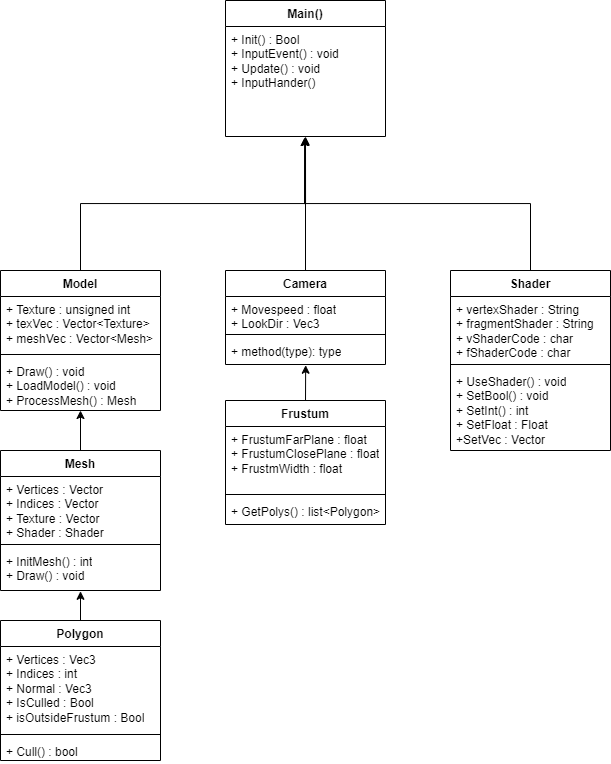

The diagram above was exported from draw.io. Its source (the exported page's mxGraphModel, read from the mxfile embedded in the PNG):
<mxGraphModel dx="1218" dy="820" grid="1" gridSize="10" guides="1" tooltips="1" connect="1" arrows="1" fold="1" page="1" pageScale="1" pageWidth="850" pageHeight="1100" math="0" shadow="0">
  <root>
    <mxCell id="0" />
    <mxCell id="1" parent="0" />
    <mxCell id="2abfj3HiQRj7vuGIn4wA-1" value="Main()" style="swimlane;fontStyle=1;align=center;verticalAlign=top;childLayout=stackLayout;horizontal=1;startSize=26;horizontalStack=0;resizeParent=1;resizeParentMax=0;resizeLast=0;collapsible=1;marginBottom=0;whiteSpace=wrap;html=1;" vertex="1" parent="1">
      <mxGeometry x="345" y="40" width="160" height="136" as="geometry" />
    </mxCell>
    <mxCell id="2abfj3HiQRj7vuGIn4wA-4" value="+ Init() : Bool&lt;div&gt;+ InputEvent() : void&lt;/div&gt;&lt;div&gt;+ Update() : void&lt;/div&gt;&lt;div&gt;&lt;span style=&quot;background-color: initial;&quot;&gt;+ InputHander()&lt;/span&gt;&lt;/div&gt;&lt;div&gt;&lt;br&gt;&lt;div&gt;&lt;div&gt;&lt;br&gt;&lt;/div&gt;&lt;/div&gt;&lt;/div&gt;" style="text;strokeColor=none;fillColor=none;align=left;verticalAlign=top;spacingLeft=4;spacingRight=4;overflow=hidden;rotatable=0;points=[[0,0.5],[1,0.5]];portConstraint=eastwest;whiteSpace=wrap;html=1;" vertex="1" parent="2abfj3HiQRj7vuGIn4wA-1">
      <mxGeometry y="26" width="160" height="110" as="geometry" />
    </mxCell>
    <mxCell id="2abfj3HiQRj7vuGIn4wA-5" value="Camera" style="swimlane;fontStyle=1;align=center;verticalAlign=top;childLayout=stackLayout;horizontal=1;startSize=26;horizontalStack=0;resizeParent=1;resizeParentMax=0;resizeLast=0;collapsible=1;marginBottom=0;whiteSpace=wrap;html=1;" vertex="1" parent="1">
      <mxGeometry x="345" y="310" width="160" height="94" as="geometry" />
    </mxCell>
    <mxCell id="2abfj3HiQRj7vuGIn4wA-6" value="+ Movespeed : float&lt;div&gt;+ LookDir : Vec3&lt;/div&gt;" style="text;strokeColor=none;fillColor=none;align=left;verticalAlign=top;spacingLeft=4;spacingRight=4;overflow=hidden;rotatable=0;points=[[0,0.5],[1,0.5]];portConstraint=eastwest;whiteSpace=wrap;html=1;" vertex="1" parent="2abfj3HiQRj7vuGIn4wA-5">
      <mxGeometry y="26" width="160" height="34" as="geometry" />
    </mxCell>
    <mxCell id="2abfj3HiQRj7vuGIn4wA-7" value="" style="line;strokeWidth=1;fillColor=none;align=left;verticalAlign=middle;spacingTop=-1;spacingLeft=3;spacingRight=3;rotatable=0;labelPosition=right;points=[];portConstraint=eastwest;strokeColor=inherit;" vertex="1" parent="2abfj3HiQRj7vuGIn4wA-5">
      <mxGeometry y="60" width="160" height="8" as="geometry" />
    </mxCell>
    <mxCell id="2abfj3HiQRj7vuGIn4wA-8" value="+ method(type): type" style="text;strokeColor=none;fillColor=none;align=left;verticalAlign=top;spacingLeft=4;spacingRight=4;overflow=hidden;rotatable=0;points=[[0,0.5],[1,0.5]];portConstraint=eastwest;whiteSpace=wrap;html=1;" vertex="1" parent="2abfj3HiQRj7vuGIn4wA-5">
      <mxGeometry y="68" width="160" height="26" as="geometry" />
    </mxCell>
    <mxCell id="2abfj3HiQRj7vuGIn4wA-9" style="edgeStyle=orthogonalEdgeStyle;rounded=0;orthogonalLoop=1;jettySize=auto;html=1;exitX=0.5;exitY=0;exitDx=0;exitDy=0;entryX=0.5;entryY=1;entryDx=0;entryDy=0;entryPerimeter=0;" edge="1" parent="1" source="2abfj3HiQRj7vuGIn4wA-5" target="2abfj3HiQRj7vuGIn4wA-4">
      <mxGeometry relative="1" as="geometry" />
    </mxCell>
    <mxCell id="2abfj3HiQRj7vuGIn4wA-10" value="Model" style="swimlane;fontStyle=1;align=center;verticalAlign=top;childLayout=stackLayout;horizontal=1;startSize=26;horizontalStack=0;resizeParent=1;resizeParentMax=0;resizeLast=0;collapsible=1;marginBottom=0;whiteSpace=wrap;html=1;" vertex="1" parent="1">
      <mxGeometry x="120" y="310" width="160" height="140" as="geometry" />
    </mxCell>
    <mxCell id="2abfj3HiQRj7vuGIn4wA-11" value="+ Texture : unsigned int&lt;div&gt;+ texVec : Vector&amp;lt;Texture&amp;gt;&lt;/div&gt;&lt;div&gt;+ meshVec : Vector&amp;lt;Mesh&amp;gt;&lt;/div&gt;&lt;div&gt;&lt;br&gt;&lt;/div&gt;&lt;div&gt;&lt;br&gt;&lt;/div&gt;" style="text;strokeColor=none;fillColor=none;align=left;verticalAlign=top;spacingLeft=4;spacingRight=4;overflow=hidden;rotatable=0;points=[[0,0.5],[1,0.5]];portConstraint=eastwest;whiteSpace=wrap;html=1;" vertex="1" parent="2abfj3HiQRj7vuGIn4wA-10">
      <mxGeometry y="26" width="160" height="54" as="geometry" />
    </mxCell>
    <mxCell id="2abfj3HiQRj7vuGIn4wA-12" value="" style="line;strokeWidth=1;fillColor=none;align=left;verticalAlign=middle;spacingTop=-1;spacingLeft=3;spacingRight=3;rotatable=0;labelPosition=right;points=[];portConstraint=eastwest;strokeColor=inherit;" vertex="1" parent="2abfj3HiQRj7vuGIn4wA-10">
      <mxGeometry y="80" width="160" height="8" as="geometry" />
    </mxCell>
    <mxCell id="2abfj3HiQRj7vuGIn4wA-13" value="+ Draw() : void&lt;div&gt;&lt;span style=&quot;background-color: initial;&quot;&gt;+ LoadModel() : void&lt;/span&gt;&lt;/div&gt;&lt;div&gt;+ ProcessMesh() : Mesh&lt;/div&gt;" style="text;strokeColor=none;fillColor=none;align=left;verticalAlign=top;spacingLeft=4;spacingRight=4;overflow=hidden;rotatable=0;points=[[0,0.5],[1,0.5]];portConstraint=eastwest;whiteSpace=wrap;html=1;" vertex="1" parent="2abfj3HiQRj7vuGIn4wA-10">
      <mxGeometry y="88" width="160" height="52" as="geometry" />
    </mxCell>
    <mxCell id="2abfj3HiQRj7vuGIn4wA-14" style="edgeStyle=orthogonalEdgeStyle;rounded=0;orthogonalLoop=1;jettySize=auto;html=1;exitX=0.5;exitY=0;exitDx=0;exitDy=0;entryX=0.5;entryY=1.009;entryDx=0;entryDy=0;entryPerimeter=0;" edge="1" parent="1" source="2abfj3HiQRj7vuGIn4wA-10" target="2abfj3HiQRj7vuGIn4wA-4">
      <mxGeometry relative="1" as="geometry" />
    </mxCell>
    <mxCell id="2abfj3HiQRj7vuGIn4wA-15" value="Mesh" style="swimlane;fontStyle=1;align=center;verticalAlign=top;childLayout=stackLayout;horizontal=1;startSize=26;horizontalStack=0;resizeParent=1;resizeParentMax=0;resizeLast=0;collapsible=1;marginBottom=0;whiteSpace=wrap;html=1;" vertex="1" parent="1">
      <mxGeometry x="120" y="490" width="160" height="140" as="geometry" />
    </mxCell>
    <mxCell id="2abfj3HiQRj7vuGIn4wA-16" value="+ Vertices : Vector&lt;div&gt;+ Indices : Vector&lt;/div&gt;&lt;div&gt;+ Texture : Vector&lt;/div&gt;&lt;div&gt;+ Shader : Shader&lt;/div&gt;" style="text;strokeColor=none;fillColor=none;align=left;verticalAlign=top;spacingLeft=4;spacingRight=4;overflow=hidden;rotatable=0;points=[[0,0.5],[1,0.5]];portConstraint=eastwest;whiteSpace=wrap;html=1;" vertex="1" parent="2abfj3HiQRj7vuGIn4wA-15">
      <mxGeometry y="26" width="160" height="64" as="geometry" />
    </mxCell>
    <mxCell id="2abfj3HiQRj7vuGIn4wA-17" value="" style="line;strokeWidth=1;fillColor=none;align=left;verticalAlign=middle;spacingTop=-1;spacingLeft=3;spacingRight=3;rotatable=0;labelPosition=right;points=[];portConstraint=eastwest;strokeColor=inherit;" vertex="1" parent="2abfj3HiQRj7vuGIn4wA-15">
      <mxGeometry y="90" width="160" height="8" as="geometry" />
    </mxCell>
    <mxCell id="2abfj3HiQRj7vuGIn4wA-18" value="+ InitMesh() : int&lt;div&gt;+ Draw() : void&lt;/div&gt;" style="text;strokeColor=none;fillColor=none;align=left;verticalAlign=top;spacingLeft=4;spacingRight=4;overflow=hidden;rotatable=0;points=[[0,0.5],[1,0.5]];portConstraint=eastwest;whiteSpace=wrap;html=1;" vertex="1" parent="2abfj3HiQRj7vuGIn4wA-15">
      <mxGeometry y="98" width="160" height="42" as="geometry" />
    </mxCell>
    <mxCell id="2abfj3HiQRj7vuGIn4wA-19" style="edgeStyle=orthogonalEdgeStyle;rounded=0;orthogonalLoop=1;jettySize=auto;html=1;exitX=0.5;exitY=0;exitDx=0;exitDy=0;entryX=0.5;entryY=1;entryDx=0;entryDy=0;entryPerimeter=0;" edge="1" parent="1" source="2abfj3HiQRj7vuGIn4wA-15" target="2abfj3HiQRj7vuGIn4wA-13">
      <mxGeometry relative="1" as="geometry" />
    </mxCell>
    <mxCell id="2abfj3HiQRj7vuGIn4wA-20" value="Shader" style="swimlane;fontStyle=1;align=center;verticalAlign=top;childLayout=stackLayout;horizontal=1;startSize=26;horizontalStack=0;resizeParent=1;resizeParentMax=0;resizeLast=0;collapsible=1;marginBottom=0;whiteSpace=wrap;html=1;" vertex="1" parent="1">
      <mxGeometry x="570" y="310" width="160" height="180" as="geometry" />
    </mxCell>
    <mxCell id="2abfj3HiQRj7vuGIn4wA-21" value="+ vertexShader : String&lt;div&gt;+ fragmentShader : String&lt;/div&gt;&lt;div&gt;+ vShaderCode : char&lt;/div&gt;&lt;div&gt;+ fShaderCode : char&lt;/div&gt;&lt;div&gt;&lt;br&gt;&lt;/div&gt;&lt;div&gt;&lt;br&gt;&lt;/div&gt;" style="text;strokeColor=none;fillColor=none;align=left;verticalAlign=top;spacingLeft=4;spacingRight=4;overflow=hidden;rotatable=0;points=[[0,0.5],[1,0.5]];portConstraint=eastwest;whiteSpace=wrap;html=1;" vertex="1" parent="2abfj3HiQRj7vuGIn4wA-20">
      <mxGeometry y="26" width="160" height="64" as="geometry" />
    </mxCell>
    <mxCell id="2abfj3HiQRj7vuGIn4wA-22" value="" style="line;strokeWidth=1;fillColor=none;align=left;verticalAlign=middle;spacingTop=-1;spacingLeft=3;spacingRight=3;rotatable=0;labelPosition=right;points=[];portConstraint=eastwest;strokeColor=inherit;" vertex="1" parent="2abfj3HiQRj7vuGIn4wA-20">
      <mxGeometry y="90" width="160" height="8" as="geometry" />
    </mxCell>
    <mxCell id="2abfj3HiQRj7vuGIn4wA-23" value="+ UseShader() : void&lt;div&gt;&lt;span style=&quot;background-color: initial;&quot;&gt;+ SetBool() : void&lt;/span&gt;&lt;/div&gt;&lt;div&gt;+ SetInt() : int&lt;/div&gt;&lt;div&gt;+ SetFloat : Float&lt;/div&gt;&lt;div&gt;+SetVec : Vector&lt;/div&gt;" style="text;strokeColor=none;fillColor=none;align=left;verticalAlign=top;spacingLeft=4;spacingRight=4;overflow=hidden;rotatable=0;points=[[0,0.5],[1,0.5]];portConstraint=eastwest;whiteSpace=wrap;html=1;" vertex="1" parent="2abfj3HiQRj7vuGIn4wA-20">
      <mxGeometry y="98" width="160" height="82" as="geometry" />
    </mxCell>
    <mxCell id="2abfj3HiQRj7vuGIn4wA-24" style="edgeStyle=orthogonalEdgeStyle;rounded=0;orthogonalLoop=1;jettySize=auto;html=1;exitX=0.5;exitY=0;exitDx=0;exitDy=0;entryX=0.494;entryY=1.009;entryDx=0;entryDy=0;entryPerimeter=0;" edge="1" parent="1" source="2abfj3HiQRj7vuGIn4wA-20" target="2abfj3HiQRj7vuGIn4wA-4">
      <mxGeometry relative="1" as="geometry" />
    </mxCell>
    <mxCell id="2abfj3HiQRj7vuGIn4wA-25" value="Polygon" style="swimlane;fontStyle=1;align=center;verticalAlign=top;childLayout=stackLayout;horizontal=1;startSize=26;horizontalStack=0;resizeParent=1;resizeParentMax=0;resizeLast=0;collapsible=1;marginBottom=0;whiteSpace=wrap;html=1;" vertex="1" parent="1">
      <mxGeometry x="120" y="660" width="160" height="140" as="geometry" />
    </mxCell>
    <mxCell id="2abfj3HiQRj7vuGIn4wA-26" value="+ Vertices : Vec3&lt;div&gt;&lt;span style=&quot;background-color: initial;&quot;&gt;+ Indices : int&lt;/span&gt;&lt;/div&gt;&lt;div&gt;+ Normal : Vec3&lt;/div&gt;&lt;div&gt;+ IsCulled : Bool&lt;/div&gt;&lt;div&gt;+ isOutsideFrustum : Bool&lt;/div&gt;&lt;div&gt;&lt;br&gt;&lt;/div&gt;" style="text;strokeColor=none;fillColor=none;align=left;verticalAlign=top;spacingLeft=4;spacingRight=4;overflow=hidden;rotatable=0;points=[[0,0.5],[1,0.5]];portConstraint=eastwest;whiteSpace=wrap;html=1;" vertex="1" parent="2abfj3HiQRj7vuGIn4wA-25">
      <mxGeometry y="26" width="160" height="84" as="geometry" />
    </mxCell>
    <mxCell id="2abfj3HiQRj7vuGIn4wA-27" value="" style="line;strokeWidth=1;fillColor=none;align=left;verticalAlign=middle;spacingTop=-1;spacingLeft=3;spacingRight=3;rotatable=0;labelPosition=right;points=[];portConstraint=eastwest;strokeColor=inherit;" vertex="1" parent="2abfj3HiQRj7vuGIn4wA-25">
      <mxGeometry y="110" width="160" height="8" as="geometry" />
    </mxCell>
    <mxCell id="2abfj3HiQRj7vuGIn4wA-28" value="+ Cull() : bool" style="text;strokeColor=none;fillColor=none;align=left;verticalAlign=top;spacingLeft=4;spacingRight=4;overflow=hidden;rotatable=0;points=[[0,0.5],[1,0.5]];portConstraint=eastwest;whiteSpace=wrap;html=1;" vertex="1" parent="2abfj3HiQRj7vuGIn4wA-25">
      <mxGeometry y="118" width="160" height="22" as="geometry" />
    </mxCell>
    <mxCell id="2abfj3HiQRj7vuGIn4wA-29" style="edgeStyle=orthogonalEdgeStyle;rounded=0;orthogonalLoop=1;jettySize=auto;html=1;exitX=0.5;exitY=0;exitDx=0;exitDy=0;entryX=0.5;entryY=1.019;entryDx=0;entryDy=0;entryPerimeter=0;" edge="1" parent="1" source="2abfj3HiQRj7vuGIn4wA-25" target="2abfj3HiQRj7vuGIn4wA-18">
      <mxGeometry relative="1" as="geometry" />
    </mxCell>
    <mxCell id="2abfj3HiQRj7vuGIn4wA-30" value="Frustum" style="swimlane;fontStyle=1;align=center;verticalAlign=top;childLayout=stackLayout;horizontal=1;startSize=26;horizontalStack=0;resizeParent=1;resizeParentMax=0;resizeLast=0;collapsible=1;marginBottom=0;whiteSpace=wrap;html=1;" vertex="1" parent="1">
      <mxGeometry x="345" y="440" width="160" height="124" as="geometry" />
    </mxCell>
    <mxCell id="2abfj3HiQRj7vuGIn4wA-31" value="&lt;div&gt;+ FrustumFarPlane : float&lt;/div&gt;&lt;div&gt;+ FrustumClosePlane : float&lt;/div&gt;&lt;div&gt;+ FrustmWidth : float&lt;/div&gt;" style="text;strokeColor=none;fillColor=none;align=left;verticalAlign=top;spacingLeft=4;spacingRight=4;overflow=hidden;rotatable=0;points=[[0,0.5],[1,0.5]];portConstraint=eastwest;whiteSpace=wrap;html=1;" vertex="1" parent="2abfj3HiQRj7vuGIn4wA-30">
      <mxGeometry y="26" width="160" height="64" as="geometry" />
    </mxCell>
    <mxCell id="2abfj3HiQRj7vuGIn4wA-32" value="" style="line;strokeWidth=1;fillColor=none;align=left;verticalAlign=middle;spacingTop=-1;spacingLeft=3;spacingRight=3;rotatable=0;labelPosition=right;points=[];portConstraint=eastwest;strokeColor=inherit;" vertex="1" parent="2abfj3HiQRj7vuGIn4wA-30">
      <mxGeometry y="90" width="160" height="8" as="geometry" />
    </mxCell>
    <mxCell id="2abfj3HiQRj7vuGIn4wA-33" value="+ GetPolys() : list&amp;lt;Polygon&amp;gt;" style="text;strokeColor=none;fillColor=none;align=left;verticalAlign=top;spacingLeft=4;spacingRight=4;overflow=hidden;rotatable=0;points=[[0,0.5],[1,0.5]];portConstraint=eastwest;whiteSpace=wrap;html=1;" vertex="1" parent="2abfj3HiQRj7vuGIn4wA-30">
      <mxGeometry y="98" width="160" height="26" as="geometry" />
    </mxCell>
    <mxCell id="2abfj3HiQRj7vuGIn4wA-34" style="edgeStyle=orthogonalEdgeStyle;rounded=0;orthogonalLoop=1;jettySize=auto;html=1;exitX=0.5;exitY=0;exitDx=0;exitDy=0;entryX=0.501;entryY=1.028;entryDx=0;entryDy=0;entryPerimeter=0;" edge="1" parent="1" source="2abfj3HiQRj7vuGIn4wA-30" target="2abfj3HiQRj7vuGIn4wA-8">
      <mxGeometry relative="1" as="geometry" />
    </mxCell>
  </root>
</mxGraphModel>